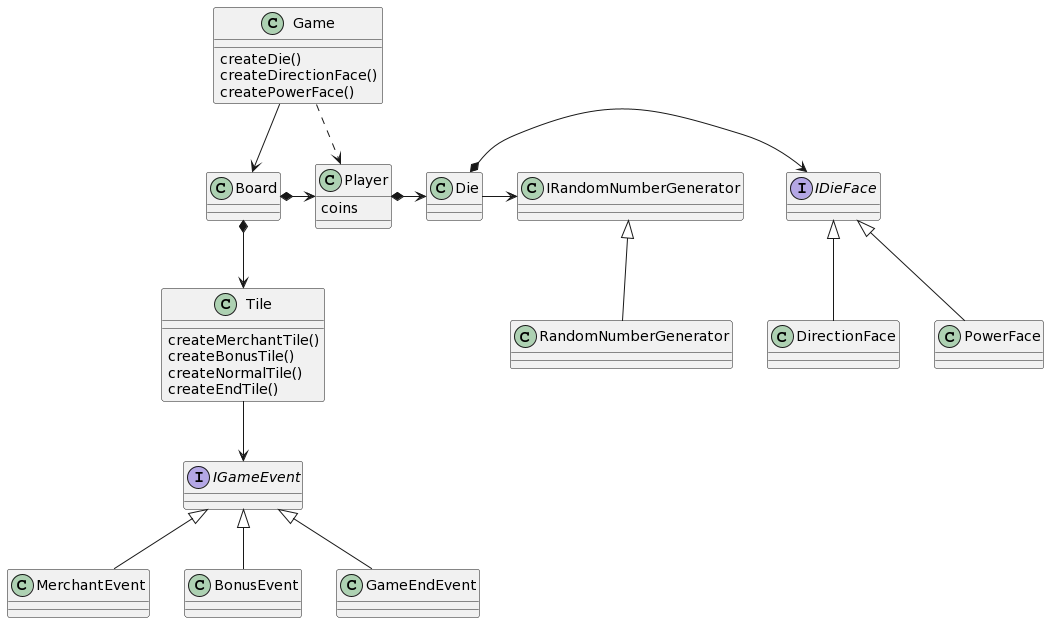

The diagram above was rendered by PlantUML. Its source (embedded in the PNG):
@startuml
class Game {
  createDie()
  createDirectionFace()
  createPowerFace()
}

class Board {

}

class Tile { 
  createMerchantTile()
  createBonusTile()
  createNormalTile()
  createEndTile()
}

class Player {
  coins
}

class Die {

}

interface IDieFace {

}

class DirectionFace {

}

class PowerFace {

}

interface IGameEvent {

}

Board *--> Tile
Player *-> Die
Die *-> IDieFace

IDieFace <|-- PowerFace
IDieFace <|-- DirectionFace

IGameEvent <|-- MerchantEvent
IGameEvent <|-- BonusEvent
IGameEvent <|-- GameEndEvent

Tile --> IGameEvent

Board *-> Player
Game --> Board
Game ..> Player

IRandomNumberGenerator <|-- RandomNumberGenerator
Die -> IRandomNumberGenerator
@enduml